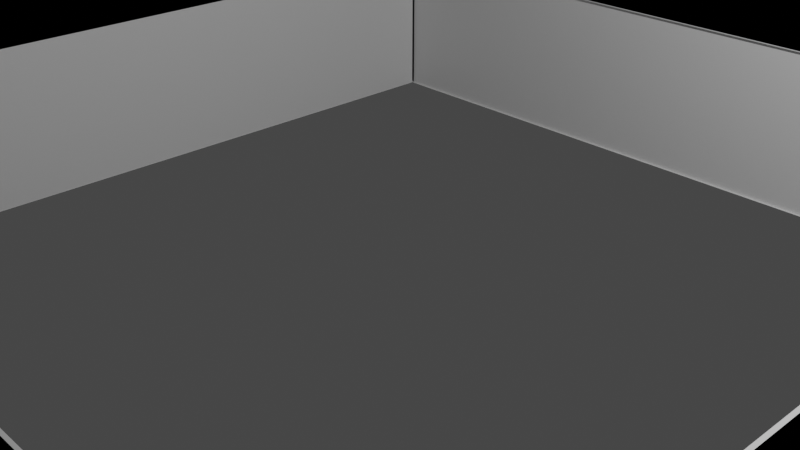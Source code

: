# Source: cubewall.blend  (saved by Blender 2.83.19; exported with 4.5.12 LTS)
import bpy
from mathutils import Matrix  # noqa: F401  (used for matrix-valued properties, if any)

bpy.ops.wm.read_factory_settings(use_empty=True)
scene = bpy.context.scene
scene.name = 'Scene'

# ---- collections
col_collection = bpy.data.collections.new('Collection'); scene.collection.children.link(col_collection)

# ---- materials (node trees are filled in below, after node groups)
mat_material = bpy.data.materials.new('Material')
mat_material.alpha_threshold = 0.0
mat_material.use_transparent_shadow = False
mat_material.line_color = (0.0, 0.0, 0.0, 1.0)

# ---- material node trees
mat_material.use_nodes = True; mat_material.node_tree.nodes.clear()
_N = mat_material.node_tree.nodes; _L = mat_material.node_tree.links
n0 = _N.new('ShaderNodeOutputMaterial'); n0.name = 'Material Output'; n0.location = (300, 300)
n1 = _N.new('ShaderNodeBsdfPrincipled'); n1.name = 'Principled BSDF'; n1.location = (10, 300)
n1.distribution = 'GGX'
n1.subsurface_method = 'BURLEY'
n1.inputs[2].default_value = 0.4
n1.inputs[3].default_value = 1.45
n1.inputs[27].default_value = (0.0, 0.0, 0.0, 1.0)
n1.inputs[28].default_value = 1.0
_L.new(n1.outputs[0], n0.inputs[0])
n0.is_active_output = True

# ---- world
world_world = bpy.data.worlds.new('World'); scene.world = world_world
world_world.use_nodes = True; world_world.node_tree.nodes.clear()
_N = world_world.node_tree.nodes; _L = world_world.node_tree.links
n0 = _N.new('ShaderNodeOutputWorld'); n0.name = 'World Output'; n0.location = (300, 300)
n1 = _N.new('ShaderNodeBackground'); n1.name = 'Background'; n1.location = (10, 300)
n1.inputs[0].default_value = (0.05088, 0.05088, 0.05088, 1.0)
_L.new(n1.outputs[0], n0.inputs[0])
n0.is_active_output = True
world_world.color = (0.05088, 0.05088, 0.05088)
world_world.use_sun_shadow = False
world_world.sun_shadow_jitter_overblur = 0.0

# ---- cameras
cam_camera = bpy.data.cameras.new('Camera')
cam_camera.clip_end = 100.0
cam_camera.ortho_scale = 7.314

# ---- lights
light_light = bpy.data.lights.new('Light', 'POINT')
light_light.transmission_factor = 0.0
light_light.energy = 1000.0
light_light.shadow_soft_size = 0.1
light_light.shadow_maximum_resolution = 0.006
light_light.use_absolute_resolution = True

# ---- meshes
me_cube = bpy.data.meshes.new('Cube')
me_cube.from_pydata([(1.0, 1.0, 1.0), (1.0, 1.0, -1.0), (1.0, -1.0, 1.0), (1.0, -1.0, -1.0), (-1.0, 1.0, 1.0), (-1.0, 1.0, -1.0), (-1.0, -1.0, 1.0), (-1.0, -1.0, -1.0), (-1.0, 0.0, -1.0), (1.0, 0.0, 1.0), (-1.0, 0.0, 1.0), (1.0, 0.0, -1.0), (0.0, 1.0, -1.0), (0.0, -1.0, 1.0), (0.0, -1.0, -1.0), (0.0, 1.0, 1.0), (0.5, -1.0, -1.0), (0.5, 1.0, 1.0), (0.5, 0.0, 1.0), (0.5, 1.0, -1.0), (0.5, -1.0, 1.0), (0.5, 0.0, -1.0), (-0.5, 1.0, -1.0), (-0.5, -1.0, 1.0), (-0.5, 0.0, -1.0), (-0.5, -1.0, -1.0), (-0.5, 1.0, 1.0), (-0.5, 0.0, 1.0), (-1.0, -0.5, -1.0), (1.0, -0.5, 1.0), (-1.0, -0.5, 1.0), (1.0, -0.5, -1.0), (0.0, -0.5, -1.0), (0.0, -0.5, 1.0), (0.5, -0.5, 1.0), (0.5, -0.5, -1.0), (-0.5, -0.5, -1.0), (-0.5, -0.5, 1.0), (-1.0, 0.5, 1.0), (1.0, 0.5, -1.0), (-1.0, 0.5, -1.0), (1.0, 0.5, 1.0), (0.0, 0.5, 1.0), (0.0, 0.5, -1.0), (0.5, 0.5, 1.0), (0.5, 0.5, -1.0), (-0.5, 0.5, -1.0), (-0.5, 0.5, 1.0), (0.5039, 0.5, 1.0), (0.5039, 0.0, 1.0), (0.5039, -0.5, -1.0), (0.5039, 0.0, -1.0), (0.5039, -0.5, 1.0), (0.5039, 0.5, -1.0), (0.5, 0.5033, -1.0), (0.0, 0.5033, -1.0), (-0.5, 0.5033, 1.0), (0.0, 0.5033, 1.0), (0.5, 0.5033, 1.0), (-0.5, 0.5033, -1.0), (-0.5005, 0.5, -1.0), (-0.5005, 0.0, -1.0), (-0.5005, -0.5, 1.0), (-0.5005, 0.0, 1.0), (-0.5005, -0.5, -1.0), (-0.5005, 0.5, 1.0), (0.5, -0.5033, 1.0), (0.0, -0.5033, 1.0), (-0.5, -0.5033, -1.0), (0.0, -0.5033, -1.0), (0.5, -0.5033, -1.0), (-0.5, -0.5033, 1.0)], [], [(37, 30, 6, 23), (25, 23, 6, 7), (40, 38, 4, 5), (35, 31, 3, 16), (31, 29, 2, 3), (19, 17, 0, 1), (41, 9, 49, 48), (45, 39, 11, 21), (10, 38, 65, 63), (47, 38, 10, 27), (17, 19, 54, 58), (36, 32, 14, 25), (23, 25, 68, 71), (34, 33, 13, 20), (29, 34, 20, 2), (3, 2, 20, 16), (41, 44, 18, 9), (12, 22, 59, 55), (32, 35, 16, 14), (28, 36, 25, 7), (5, 4, 26, 22), (40, 46, 24, 8), (14, 16, 70, 69), (33, 37, 23, 13), (8, 24, 36, 28), (9, 18, 34, 29), (7, 6, 30, 28), (31, 11, 51, 50), (21, 11, 31, 35), (27, 10, 30, 37), (15, 26, 47, 42), (5, 22, 46, 40), (12, 19, 45, 43), (0, 17, 44, 41), (22, 12, 43, 46), (17, 15, 42, 44), (26, 4, 38, 47), (19, 1, 39, 45), (1, 0, 41, 39), (8, 28, 64, 61), (53, 48, 49, 51), (51, 49, 52, 50), (39, 41, 48, 53), (9, 29, 52, 49), (11, 39, 53, 51), (29, 31, 50, 52), (59, 56, 57, 55), (55, 57, 58, 54), (19, 12, 55, 54), (15, 17, 58, 57), (22, 26, 56, 59), (26, 15, 57, 56), (64, 62, 63, 61), (61, 63, 65, 60), (28, 30, 62, 64), (30, 10, 63, 62), (40, 8, 61, 60), (38, 40, 60, 65), (70, 66, 67, 69), (69, 67, 71, 68), (25, 14, 69, 68), (13, 23, 71, 67), (16, 20, 66, 70), (20, 13, 67, 66)])
_uv = me_cube.uv_layers.new(name='UVMap')
_uv.uv.foreach_set('vector', [0.8125, 0.6875, 0.875, 0.6875, 0.875, 0.75, 0.8125, 0.75, 0.375, 0.9375, 0.625, 0.9375, 0.625, 1.0, 0.375, 1.0, 0.375, 0.1875, 0.625, 0.1875, 0.625, 0.25, 0.375, 0.25, 0.3125, 0.6875, 0.375, 0.6875, 0.375, 0.75, 0.3125, 0.75, 0.375, 0.6875, 0.625, 0.6875, 0.625, 0.75, 0.375, 0.75, 0.375, 0.4375, 0.625, 0.4375, 0.625, 0.5, 0.375, 0.5, 0.625, 0.5625, 0.625, 0.625, 0.625, 0.625, 0.625, 0.5625, 0.3125, 0.5625, 0.375, 0.5625, 0.375, 0.625, 0.3125, 0.625, 0.875, 0.625, 0.875, 0.5625, 0.875, 0.5625, 0.875, 0.625, 0.8125, 0.5625, 0.875, 0.5625, 0.875, 0.625, 0.8125, 0.625, 0.625, 0.4375, 0.375, 0.4375, 0.375, 0.4375, 0.625, 0.4375, 0.1875, 0.6875, 0.25, 0.6875, 0.25, 0.75, 0.1875, 0.75, 0.625, 0.9375, 0.375, 0.9375, 0.375, 0.9375, 0.625, 0.9375, 0.6875, 0.6875, 0.75, 0.6875, 0.75, 0.75, 0.6875, 0.75, 0.625, 0.6875, 0.6875, 0.6875, 0.6875, 0.75, 0.625, 0.75, 0.375, 0.75, 0.625, 0.75, 0.625, 0.8125, 0.375, 0.8125, 0.625, 0.5625, 0.6875, 0.5625, 0.6875, 0.625, 0.625, 0.625, 0.25, 0.5, 0.1875, 0.5, 0.1875, 0.5, 0.25, 0.5, 0.25, 0.6875, 0.3125, 0.6875, 0.3125, 0.75, 0.25, 0.75, 0.125, 0.6875, 0.1875, 0.6875, 0.1875, 0.75, 0.125, 0.75, 0.375, 0.25, 0.625, 0.25, 0.625, 0.3125, 0.375, 0.3125, 0.125, 0.5625, 0.1875, 0.5625, 0.1875, 0.625, 0.125, 0.625, 0.25, 0.75, 0.3125, 0.75, 0.3125, 0.75, 0.25, 0.75, 0.75, 0.6875, 0.8125, 0.6875, 0.8125, 0.75, 0.75, 0.75, 0.125, 0.625, 0.1875, 0.625, 0.1875, 0.6875, 0.125, 0.6875, 0.625, 0.625, 0.6875, 0.625, 0.6875, 0.6875, 0.625, 0.6875, 0.375, 0.0, 0.625, 0.0, 0.625, 0.0625, 0.375, 0.0625, 0.375, 0.6875, 0.375, 0.625, 0.375, 0.625, 0.375, 0.6875, 0.3125, 0.625, 0.375, 0.625, 0.375, 0.6875, 0.3125, 0.6875, 0.8125, 0.625, 0.875, 0.625, 0.875, 0.6875, 0.8125, 0.6875, 0.75, 0.5, 0.8125, 0.5, 0.8125, 0.5625, 0.75, 0.5625, 0.125, 0.5, 0.1875, 0.5, 0.1875, 0.5625, 0.125, 0.5625, 0.25, 0.5, 0.3125, 0.5, 0.3125, 0.5625, 0.25, 0.5625, 0.625, 0.5, 0.6875, 0.5, 0.6875, 0.5625, 0.625, 0.5625, 0.1875, 0.5, 0.25, 0.5, 0.25, 0.5625, 0.1875, 0.5625, 0.6875, 0.5, 0.75, 0.5, 0.75, 0.5625, 0.6875, 0.5625, 0.8125, 0.5, 0.875, 0.5, 0.875, 0.5625, 0.8125, 0.5625, 0.3125, 0.5, 0.375, 0.5, 0.375, 0.5625, 0.3125, 0.5625, 0.375, 0.5, 0.625, 0.5, 0.625, 0.5625, 0.375, 0.5625, 0.125, 0.625, 0.125, 0.6875, 0.125, 0.6875, 0.125, 0.625, 0.375, 0.5625, 0.625, 0.5625, 0.625, 0.625, 0.375, 0.625, 0.375, 0.625, 0.625, 0.625, 0.625, 0.6875, 0.375, 0.6875, 0.375, 0.5625, 0.625, 0.5625, 0.625, 0.5625, 0.375, 0.5625, 0.625, 0.625, 0.625, 0.6875, 0.625, 0.6875, 0.625, 0.625, 0.375, 0.625, 0.375, 0.5625, 0.375, 0.5625, 0.375, 0.625, 0.625, 0.6875, 0.375, 0.6875, 0.375, 0.6875, 0.625, 0.6875, 0.375, 0.3125, 0.625, 0.3125, 0.625, 0.375, 0.375, 0.375, 0.375, 0.375, 0.625, 0.375, 0.625, 0.4375, 0.375, 0.4375, 0.3125, 0.5, 0.25, 0.5, 0.25, 0.5, 0.3125, 0.5, 0.75, 0.5, 0.6875, 0.5, 0.6875, 0.5, 0.75, 0.5, 0.375, 0.3125, 0.625, 0.3125, 0.625, 0.3125, 0.375, 0.3125, 0.8125, 0.5, 0.75, 0.5, 0.75, 0.5, 0.8125, 0.5, 0.375, 0.0625, 0.625, 0.0625, 0.625, 0.125, 0.375, 0.125, 0.375, 0.125, 0.625, 0.125, 0.625, 0.1875, 0.375, 0.1875, 0.375, 0.0625, 0.625, 0.0625, 0.625, 0.0625, 0.375, 0.0625, 0.875, 0.6875, 0.875, 0.625, 0.875, 0.625, 0.875, 0.6875, 0.125, 0.5625, 0.125, 0.625, 0.125, 0.625, 0.125, 0.5625, 0.625, 0.1875, 0.375, 0.1875, 0.375, 0.1875, 0.625, 0.1875, 0.375, 0.8125, 0.625, 0.8125, 0.625, 0.875, 0.375, 0.875, 0.375, 0.875, 0.625, 0.875, 0.625, 0.9375, 0.375, 0.9375, 0.1875, 0.75, 0.25, 0.75, 0.25, 0.75, 0.1875, 0.75, 0.75, 0.75, 0.8125, 0.75, 0.8125, 0.75, 0.75, 0.75, 0.375, 0.8125, 0.625, 0.8125, 0.625, 0.8125, 0.375, 0.8125, 0.6875, 0.75, 0.75, 0.75, 0.75, 0.75, 0.6875, 0.75])
me_cube.materials.append(mat_material)
me_cube.use_remesh_preserve_volume = False
me_cube.use_remesh_preserve_attributes = False
me_cube.use_mirror_vertex_groups = False
me_cube.update()

# ---- objects
ob_cube = bpy.data.objects.new('Cube', me_cube)
ob_light = bpy.data.objects.new('Light', light_light)
ob_camera = bpy.data.objects.new('Camera', cam_camera)

# ---- transforms, parenting, visibility, modifiers, constraints
ob_cube.location = (0.0, 0.0, 0.0)
ob_cube.scale = (10.0, 10.0, 1.0)
ob_cube.lock_rotations_4d = False
ob_cube.empty_display_type = 'ARROWS'
ob_cube.lineart.crease_threshold = 0.0
ob_light.location = (4.076, 1.005, 5.904)
ob_light.rotation_euler = (0.6503, 0.05522, 1.866)
ob_light.lock_rotations_4d = False
ob_light.empty_display_type = 'ARROWS'
ob_light.color = (0.0, 0.0, 0.0, 0.0)
ob_light.lineart.crease_threshold = 0.0
ob_camera.location = (7.359, -6.926, 4.958)
ob_camera.rotation_euler = (1.109, 0.0, 0.8149)
ob_camera.lock_rotations_4d = False
ob_camera.empty_display_type = 'ARROWS'
ob_camera.color = (0.0, 0.0, 0.0, 0.0)
ob_camera.display_type = 'WIRE'
ob_camera.lineart.crease_threshold = 0.0

# ---- collection membership
col_collection.objects.link(ob_cube)
col_collection.objects.link(ob_light)
col_collection.objects.link(ob_camera)

# ---- scene / render settings (as saved in the file)
scene.camera = ob_camera
scene.frame_start = 1; scene.frame_end = 250; scene.frame_set(3)
scene.render.engine = 'BLENDER_EEVEE_NEXT'
scene.cycles.use_denoising = False
scene.cycles.samples = 128
scene.cycles.sampling_pattern = 'TABULATED_SOBOL'
scene.cycles.use_adaptive_sampling = False
scene.cycles.use_light_tree = False
scene.view_settings.view_transform = 'Filmic'
bpy.context.view_layer.update()
